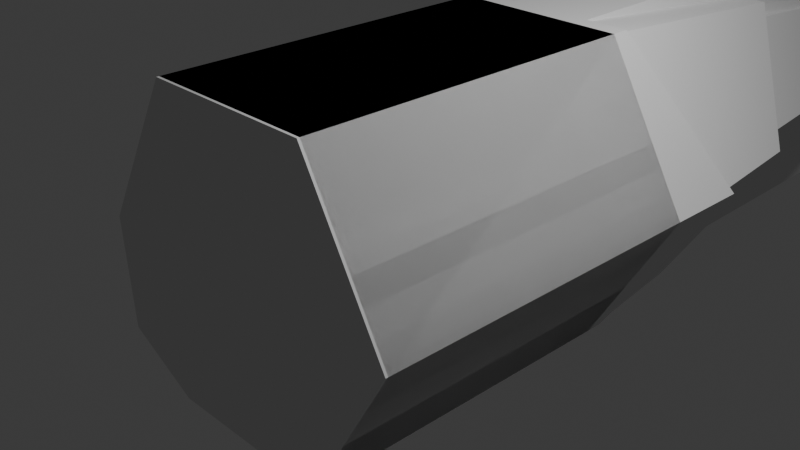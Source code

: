 # Source: axum-light-craft.blend  (saved by Blender 5.1.29; exported with 4.5.12 LTS)
import bpy
from mathutils import Matrix  # noqa: F401  (used for matrix-valued properties, if any)

bpy.ops.wm.read_factory_settings(use_empty=True)
scene = bpy.context.scene
scene.name = 'Scene'

# ---- collections
col_collection = bpy.data.collections.new('Collection'); scene.collection.children.link(col_collection)

# ---- world
world_world = bpy.data.worlds.new('World'); scene.world = world_world
world_world.use_nodes = True; world_world.node_tree.nodes.clear()
_N = world_world.node_tree.nodes; _L = world_world.node_tree.links
n0 = _N.new('ShaderNodeOutputWorld'); n0.name = 'World Output'; n0.location = (200, 100)
n1 = _N.new('ShaderNodeBackground'); n1.name = 'Background'; n1.location = (-200, 100)
n1.inputs[0].default_value = (0.05088, 0.05088, 0.05088, 1.0)
_L.new(n1.outputs[0], n0.inputs[0])
n0.is_active_output = True
world_world.color = (0.05088, 0.05088, 0.05088)
world_world.sun_shadow_jitter_overblur = 0.0

# ---- cameras
cam_camera = bpy.data.cameras.new('Camera')
cam_camera.clip_end = 100.0
cam_camera.ortho_scale = 7.314

# ---- lights
light_light = bpy.data.lights.new('Light', 'POINT')
light_light.energy = 1000.0
light_light.shadow_soft_size = 0.1

# ---- meshes
me_cylinder = bpy.data.meshes.new('Cylinder')
me_cylinder.from_pydata([(2.0, -2.029, -8.742e-08), (1.0, -2.029, -1.732), (-1.0, -2.029, -1.732), (-2.0, -2.029, 8.742e-08), (-1.0, -2.029, 1.732), (1.0, -2.029, 1.732), (-0.7303, 3.641, -1.339), (0.7303, 3.641, -1.339), (1.411, 4.407, -0.01234), (0.6514, 5.091, 1.172), (-1.411, 4.407, -0.01234), (-0.6514, 5.091, 1.172), (2.0, 2.0, -8.742e-08), (1.0, 2.0, -1.732), (-1.0, 2.0, -1.732), (-2.0, 2.0, 8.742e-08), (-1.0, 2.0, 1.732), (1.0, 2.0, 1.732), (0.8203, 5.235, 1.421), (-0.8203, 5.235, 1.421), (-1.732, 4.414, 4.586e-08), (0.9168, 3.497, -1.588), (-0.9168, 3.497, -1.588), (1.732, 4.414, -1.055e-07), (0.1127, 10.17, 0.2596), (0.1297, 9.822, -0.3354), (-0.2917, 10.0, -0.01872), (-0.1297, 9.822, -0.3354), (0.2917, 10.0, -0.01872), (-0.1127, 10.17, 0.2596), (0.362, 10.65, 0.6269), (0.7652, 10.29, -2.726e-07), (-0.362, 10.65, 0.6269), (-0.7652, 10.29, -2.033e-07), (-0.4057, 9.887, -0.7028), (0.4057, 9.887, -0.7028), (0.2373, 10.55, 0.4432), (0.5284, 10.29, -0.009363), (-0.2373, 10.55, 0.4432), (-0.5284, 10.29, -0.009363), (-0.2677, 9.993, -0.5191), (0.2677, 9.993, -0.5191), (-0.7115, 4.002, -1.303), (-0.7069, 4.091, -1.294), (1.374, 4.747, -0.01163), (1.365, 4.831, -0.01145), (-1.374, 4.747, -0.01163), (-1.365, 4.831, -0.01145), (0.6347, 5.413, 1.141), (0.6305, 5.492, 1.133), (-0.6347, 5.413, 1.141), (-0.6305, 5.492, 1.133), (0.7115, 4.002, -1.303), (0.7069, 4.091, -1.294), (0.6825, 5.117, 1.218), (-0.6825, 5.117, 1.218), (-1.47, 4.408, -0.01007), (-0.7646, 3.615, -1.385), (0.7646, 3.615, -1.385), (1.47, 4.408, -0.01007), (0.0, -3.029, -3.974e-08)], [], [(12, 0, 1, 13), (13, 1, 2, 14), (14, 2, 3, 15), (15, 3, 4, 16), (2, 1, 60), (16, 4, 5, 17), (17, 5, 0, 12), (16, 17, 18, 19), (12, 13, 21, 23), (14, 15, 20, 22), (17, 12, 23, 18), (15, 16, 19, 20), (13, 14, 22, 21), (45, 31, 30, 49), (43, 34, 35, 53), (28, 25, 27, 26, 29, 24), (51, 49, 30, 32), (46, 10, 11, 50), (44, 8, 7, 52), (42, 6, 10, 46), (54, 55, 19, 18), (55, 56, 20, 19), (57, 58, 21, 22), (58, 59, 23, 21), (56, 57, 22, 20), (59, 54, 18, 23), (37, 36, 30, 31), (38, 39, 33, 32), (36, 38, 32, 30), (39, 40, 34, 33), (40, 41, 35, 34), (41, 37, 31, 35), (28, 24, 36, 37), (29, 26, 39, 38), (24, 29, 38, 36), (26, 27, 40, 39), (27, 25, 41, 40), (25, 28, 37, 41), (34, 43, 47, 33), (43, 42, 46, 47), (31, 45, 53, 35), (45, 44, 52, 53), (33, 47, 51, 32), (47, 46, 50, 51), (11, 9, 48, 50), (50, 48, 49, 51), (6, 42, 52, 7), (42, 43, 53, 52), (8, 44, 48, 9), (44, 45, 49, 48), (8, 9, 54, 59), (10, 6, 57, 56), (7, 8, 59, 58), (6, 7, 58, 57), (11, 10, 56, 55), (9, 11, 55, 54), (5, 4, 60), (1, 0, 60), (3, 2, 60), (0, 5, 60), (4, 3, 60)])
_uv = me_cylinder.uv_layers.new(name='UVMap')
_uv.uv.foreach_set('vector', [1.0, 0.5, 1.0, 1.0, 0.8333, 1.0, 0.8333, 0.5, 0.8333, 0.5, 0.8333, 1.0, 0.6667, 1.0, 0.6667, 0.5, 0.6667, 0.5, 0.6667, 1.0, 0.5, 1.0, 0.5, 0.5, 0.5, 0.5, 0.5, 1.0, 0.3333, 1.0, 0.3333, 0.5, 0.6667, 1.0, 0.8333, 1.0, 0.6667, 1.0, 0.3333, 0.5, 0.3333, 1.0, 0.1667, 1.0, 0.1667, 0.5, 0.1667, 0.5, 0.1667, 1.0, -8.941e-08, 1.0, -8.941e-08, 0.5, 0.3333, 0.5, 0.1667, 0.5, 0.1667, 0.5, 0.3333, 0.5, 1.0, 0.5, 0.8333, 0.5, 0.8333, 0.5, 1.0, 0.5, 0.6667, 0.5, 0.5, 0.5, 0.5, 0.5, 0.6667, 0.5, 0.1667, 0.5, -8.941e-08, 0.5, -8.941e-08, 0.5, 0.1667, 0.5, 0.5, 0.5, 0.3333, 0.5, 0.3333, 0.5, 0.5, 0.5, 0.8333, 0.5, 0.6667, 0.5, 0.6667, 0.5, 0.8333, 0.5, 0.0, 0.0, 0.0, 0.0, 0.0, 0.0, 0.0, 0.0, 0.0, 0.0, 0.0, 0.0, 0.0, 0.0, 0.0, 0.0, 0.0, 0.0, 0.0, 0.0, 0.0, 0.0, 0.0, 0.0, 0.0, 0.0, 0.0, 0.0, 0.3119, 0.464, 0.1803, 0.464, 0.0, 0.0, 0.0, 0.0, 0.4614, 0.4711, 0.4897, 0.5, 0.3361, 0.5, 0.3167, 0.4711, 0.0, 0.0, 0.0, 0.0, 0.0, 0.0, 0.0, 0.0, 0.6071, 0.4711, 0.6443, 0.5, 0.4897, 0.5, 0.4614, 0.4711, 0.1892, 0.5, 0.3356, 0.5, 0.3333, 0.5, 0.1667, 0.5, 0.3356, 0.5, 0.4916, 0.5, 0.5, 0.5, 0.3333, 0.5, 0.6484, 0.5, 0.7436, 0.5, 0.8333, 0.5, 0.6667, 0.5, 0.7436, 0.5, 0.09236, 0.5, -8.941e-08, 0.5, 0.8333, 0.5, 0.4916, 0.5, 0.6484, 0.5, 0.6667, 0.5, 0.5, 0.5, 0.09236, 0.5, 0.1892, 0.5, 0.1667, 0.5, -8.941e-08, 0.5, 0.0, 0.0, 0.0, 0.0, 0.0, 0.0, 0.0, 0.0, 0.0, 0.0, 0.0, 0.0, 0.0, 0.0, 0.0, 0.0, 0.0, 0.0, 0.0, 0.0, 0.0, 0.0, 0.0, 0.0, 0.0, 0.0, 0.0, 0.0, 0.0, 0.0, 0.0, 0.0, 0.0, 0.0, 0.0, 0.0, 0.0, 0.0, 0.0, 0.0, 0.0, 0.0, 0.0, 0.0, 0.0, 0.0, 0.0, 0.0, 0.0, 0.0, 0.0, 0.0, 0.0, 0.0, 0.0, 0.0, 0.0, 0.0, 0.0, 0.0, 0.0, 0.0, 0.0, 0.0, 0.0, 0.0, 0.0, 0.0, 0.0, 0.0, 0.0, 0.0, 0.0, 0.0, 0.0, 0.0, 0.0, 0.0, 0.0, 0.0, 0.0, 0.0, 0.0, 0.0, 0.0, 0.0, 0.0, 0.0, 0.0, 0.0, 0.0, 0.0, 0.0, 0.0, 0.0, 0.0, 0.0, 0.0, 0.5979, 0.464, 0.4544, 0.464, 0.0, 0.0, 0.5979, 0.464, 0.6071, 0.4711, 0.4614, 0.4711, 0.4544, 0.464, 0.0, 0.0, 0.0, 0.0, 0.0, 0.0, 0.0, 0.0, 0.0, 0.0, 0.0, 0.0, 0.0, 0.0, 0.0, 0.0, 0.0, 0.0, 0.4544, 0.464, 0.3119, 0.464, 0.0, 0.0, 0.4544, 0.464, 0.4614, 0.4711, 0.3167, 0.4711, 0.3119, 0.464, 0.3361, 0.5, 0.1943, 0.5, 0.1831, 0.4711, 0.3167, 0.4711, 0.3167, 0.4711, 0.1831, 0.4711, 0.1803, 0.464, 0.3119, 0.464, 0.0, 0.0, 0.0, 0.0, 0.0, 0.0, 0.0, 0.0, 0.0, 0.0, 0.0, 0.0, 0.0, 0.0, 0.0, 0.0, 0.0, 0.0, 0.0, 0.0, 0.0, 0.0, 0.0, 0.0, 0.0, 0.0, 0.0, 0.0, 0.0, 0.0, 0.0, 0.0, 0.1132, 0.5, 0.1943, 0.5, 0.1892, 0.5, 0.09236, 0.5, 0.4897, 0.5, 0.6443, 0.5, 0.6484, 0.5, 0.4916, 0.5, 0.7234, 0.5, 0.1132, 0.5, 0.09236, 0.5, 0.7436, 0.5, 0.6443, 0.5, 0.7234, 0.5, 0.7436, 0.5, 0.6484, 0.5, 0.3361, 0.5, 0.4897, 0.5, 0.4916, 0.5, 0.3356, 0.5, 0.1943, 0.5, 0.3361, 0.5, 0.3356, 0.5, 0.1892, 0.5, 0.1667, 1.0, 0.3333, 1.0, 0.1667, 1.0, 0.8333, 1.0, 1.0, 1.0, 0.8333, 1.0, 0.5, 1.0, 0.6667, 1.0, 0.5, 1.0, -8.941e-08, 1.0, 0.1667, 1.0, -8.941e-08, 1.0, 0.3333, 1.0, 0.5, 1.0, 0.3333, 1.0])
me_cylinder.update()
me_cylinder_001 = bpy.data.meshes.new('Cylinder.001')
me_cylinder_001.from_pydata([(2.0, 2.0, -8.742e-08), (2.0, -2.0, -8.742e-08), (1.0, 2.0, -1.732), (1.0, -2.0, -1.732), (-1.0, 2.0, -1.732), (-1.0, -2.0, -1.732), (-2.0, 2.0, 8.742e-08), (-2.0, -2.0, 8.742e-08), (-1.0, 2.0, 1.732), (-1.0, -2.0, 1.732), (1.0, 2.0, 1.732), (1.0, -2.0, 1.732), (0.0, -3.0, -3.974e-08), (1.863, 3.03, -8.05e-08), (0.8068, 1.217, -0.9069), (-0.8068, 1.217, -0.9069), (-1.863, 3.03, 7.589e-08), (-0.8068, 1.217, 0.9069), (0.8068, 1.217, 0.9069), (0.5, 2.2, 1.732), (-0.5, 2.2, 1.732), (-0.5, 2.2, -1.732), (0.5, 2.2, -1.732), (7.931e-09, 11.35, 1.527), (-7.451e-09, 11.35, -1.527), (-0.9688, 1.217, -0.1083), (0.9688, 1.217, -0.1083), (-0.1277, 13.59, -0.2446), (0.1277, 13.59, -0.2446), (0.9688, 1.217, 0.108), (-0.9688, 1.217, 0.108), (0.1277, 13.59, 0.2443), (-0.1277, 13.59, 0.2443), (-0.3273, 11.07, 1.732), (0.3273, 11.07, 1.732), (-0.4892, 13.91, 0.108), (0.3273, 11.07, -1.732), (-0.3273, 11.07, -1.732), (0.4892, 13.91, -0.1083), (-0.4892, 13.91, -0.1083), (0.4892, 13.91, 0.108), (-0.1963, 11.22, 1.706), (0.1963, 11.22, 1.706), (-0.3446, 13.82, 0.2181), (0.1963, 11.22, -1.706), (-0.1963, 11.22, -1.706), (0.3446, 13.82, -0.2184), (-0.3446, 13.82, -0.2184), (0.3446, 13.82, 0.2181), (-0.0661, 11.33, 1.638), (0.0661, 11.33, 1.638), (-0.2009, 13.7, 0.286), (0.0661, 11.33, -1.638), (-0.0661, 11.33, -1.638), (0.2009, 13.7, -0.2863), (-0.2009, 13.7, -0.2863), (0.2009, 13.7, 0.286), (2.0, 3.0, -8.742e-08), (1.0, 2.2, -1.732), (-1.0, 2.2, -1.732), (-2.0, 3.0, 8.742e-08), (-1.0, 2.2, 1.732), (1.0, 2.2, 1.732), (1.657, 1.217, -7.356e-08), (0.923, 2.253, -1.617), (-0.923, 2.253, -1.617), (-1.657, 1.217, 6.548e-08), (-0.923, 2.253, 1.617), (0.923, 2.253, 1.617), (-0.966, 2.269, 0.108), (0.966, 2.269, 0.108), (-0.4987, 2.269, 1.732), (0.4987, 2.269, 1.732), (-0.4987, 2.269, -1.732), (0.9659, 2.269, -0.1083), (-0.9659, 2.269, -0.1083), (0.4987, 2.269, -1.732)], [], [(0, 1, 3, 2), (2, 3, 5, 4), (4, 5, 7, 6), (6, 7, 9, 8), (1, 11, 12), (8, 9, 11, 10), (10, 11, 1, 0), (9, 7, 12), (5, 3, 12), (11, 9, 12), (3, 1, 12), (7, 5, 12), (2, 4, 59, 58), (8, 10, 62, 61), (0, 2, 58, 57), (4, 6, 60, 59), (10, 0, 57, 62), (6, 8, 61, 60), (26, 25, 21, 22), (22, 21, 73, 76), (30, 20, 71, 69), (39, 35, 40, 38), (26, 22, 76, 74), (20, 19, 72, 71), (24, 27, 28), (21, 25, 75, 73), (29, 30, 25, 26), (19, 20, 30, 29), (23, 31, 32), (19, 29, 70, 72), (29, 26, 74, 70), (25, 30, 69, 75), (42, 41, 33, 34), (41, 43, 35, 33), (45, 44, 36, 37), (44, 46, 38, 36), (47, 45, 37, 39), (46, 47, 39, 38), (48, 42, 34, 40), (43, 48, 40, 35), (50, 49, 41, 42), (49, 51, 43, 41), (53, 52, 44, 45), (52, 54, 46, 44), (55, 53, 45, 47), (54, 55, 47, 46), (56, 50, 42, 48), (51, 56, 48, 43), (23, 49, 50), (23, 32, 51, 49), (24, 52, 53), (24, 28, 54, 52), (27, 24, 53, 55), (28, 27, 55, 54), (31, 23, 50, 56), (32, 31, 56, 51), (66, 17, 18, 63), (63, 14, 15, 66), (64, 13, 57, 58), (65, 64, 58, 59), (16, 65, 59, 60), (67, 16, 60, 61), (68, 67, 61, 62), (13, 68, 62, 57), (14, 63, 13, 64), (15, 14, 64, 65), (66, 15, 65, 16), (17, 66, 16, 67), (18, 17, 67, 68), (63, 18, 68, 13), (75, 69, 35, 39), (74, 76, 36, 38), (71, 72, 34, 33), (76, 73, 37, 36), (72, 70, 40, 34), (69, 71, 33, 35), (73, 75, 39, 37), (70, 74, 38, 40)])
_uv = me_cylinder_001.uv_layers.new(name='UVMap')
_uv.uv.foreach_set('vector', [1.0, 0.5, 1.0, 1.0, 0.8333, 1.0, 0.8333, 0.5, 0.8333, 0.5, 0.8333, 1.0, 0.6667, 1.0, 0.6667, 0.5, 0.6667, 0.5, 0.6667, 1.0, 0.5, 1.0, 0.5, 0.5, 0.5, 0.5, 0.5, 1.0, 0.3333, 1.0, 0.3333, 0.5, -8.941e-08, 1.0, 0.1667, 1.0, -8.941e-08, 1.0, 0.3333, 0.5, 0.3333, 1.0, 0.1667, 1.0, 0.1667, 0.5, 0.1667, 0.5, 0.1667, 1.0, -8.941e-08, 1.0, -8.941e-08, 0.5, 0.3333, 1.0, 0.5, 1.0, 0.3333, 1.0, 0.6667, 1.0, 0.8333, 1.0, 0.6667, 1.0, 0.1667, 1.0, 0.3333, 1.0, 0.1667, 1.0, 0.8333, 1.0, 1.0, 1.0, 0.8333, 1.0, 0.5, 1.0, 0.6667, 1.0, 0.5, 1.0, 0.8333, 0.5, 0.6667, 0.5, 0.6667, 0.5, 0.8333, 0.5, 0.3333, 0.5, 0.1667, 0.5, 0.1667, 0.5, 0.3333, 0.5, 1.0, 0.5, 0.8333, 0.5, 0.8333, 0.5, 1.0, 0.5, 0.6667, 0.5, 0.5, 0.5, 0.5, 0.5, 0.6667, 0.5, 0.1667, 0.5, -8.941e-08, 0.5, -8.941e-08, 0.5, 0.1667, 0.5, 0.5, 0.5, 0.3333, 0.5, 0.3333, 0.5, 0.5, 0.5, 0.0, 0.0, 0.0, 0.0, 0.0, 0.0, 0.0, 0.0, 0.0, 0.0, 0.0, 0.0, 0.0, 0.0, 0.0, 0.0, 0.0, 0.0, 0.0, 0.0, 0.0, 0.0, 0.0, 0.0, 0.0, 0.0, 0.0, 0.0, 0.0, 0.0, 0.0, 0.0, 0.0, 0.0, 0.0, 0.0, 0.0, 0.0, 0.0, 0.0, 0.0, 0.0, 0.0, 0.0, 0.0, 0.0, 0.0, 0.0, 0.0, 0.0, 0.0, 0.0, 0.0, 0.0, 0.0, 0.0, 0.0, 0.0, 0.0, 0.0, 0.0, 0.0, 0.0, 0.0, 0.0, 0.0, 0.0, 0.0, 0.0, 0.0, 0.0, 0.0, 0.0, 0.0, 0.0, 0.0, 0.0, 0.0, 0.0, 0.0, 0.0, 0.0, 0.0, 0.0, 0.0, 0.0, 0.0, 0.0, 0.0, 0.0, 0.0, 0.0, 0.0, 0.0, 0.0, 0.0, 0.0, 0.0, 0.0, 0.0, 0.0, 0.0, 0.0, 0.0, 0.0, 0.0, 0.0, 0.0, 0.0, 0.0, 0.0, 0.0, 0.0, 0.0, 0.0, 0.0, 0.0, 0.0, 0.0, 0.0, 0.0, 0.0, 0.0, 0.0, 0.0, 0.0, 0.0, 0.0, 0.0, 0.0, 0.0, 0.0, 0.0, 0.0, 0.0, 0.0, 0.0, 0.0, 0.0, 0.0, 0.0, 0.0, 0.0, 0.0, 0.0, 0.0, 0.0, 0.0, 0.0, 0.0, 0.0, 0.0, 0.0, 0.0, 0.0, 0.0, 0.0, 0.0, 0.0, 0.0, 0.0, 0.0, 0.0, 0.0, 0.0, 0.0, 0.0, 0.0, 0.0, 0.0, 0.0, 0.0, 0.0, 0.0, 0.0, 0.0, 0.0, 0.0, 0.0, 0.0, 0.0, 0.0, 0.0, 0.0, 0.0, 0.0, 0.0, 0.0, 0.0, 0.0, 0.0, 0.0, 0.0, 0.0, 0.0, 0.0, 0.0, 0.0, 0.0, 0.0, 0.0, 0.0, 0.0, 0.0, 0.0, 0.0, 0.0, 0.0, 0.0, 0.0, 0.0, 0.0, 0.0, 0.0, 0.0, 0.0, 0.0, 0.0, 0.0, 0.0, 0.0, 0.0, 0.0, 0.0, 0.0, 0.0, 0.0, 0.0, 0.0, 0.0, 0.0, 0.0, 0.0, 0.0, 0.0, 0.0, 0.0, 0.0, 0.0, 0.0, 0.0, 0.0, 0.0, 0.0, 0.0, 0.0, 0.0, 0.0, 0.0, 0.0, 0.0, 0.0, 0.0, 0.0, 0.0, 0.0, 0.0, 0.0, 0.0, 0.0, 0.0, 0.0, 0.0, 0.0, 0.0, 0.0, 0.0, 0.0, 0.0, 0.0, 0.0, 0.0, 0.0, 0.0, 0.0, 0.0, 0.0, 0.0, 0.0, 0.0, 0.0, 0.0, 0.0, 0.0, 0.0, 0.0, 0.0, 0.0, 0.0, 0.0, 0.0, 0.0, 0.0, 0.0, 0.0, 0.0, 0.4575, 0.5, 0.3238, 0.5, 0.1762, 0.5, 0.04251, 0.5, 0.04251, 0.5, 0.7013, 0.5, 0.6321, 0.5, 0.4575, 0.5, 0.7786, 0.5, 0.01696, 0.5, -8.941e-08, 0.5, 0.8333, 0.5, 0.6547, 0.5, 0.7786, 0.5, 0.8333, 0.5, 0.6667, 0.5, 0.483, 0.5, 0.6547, 0.5, 0.6667, 0.5, 0.5, 0.5, 0.3299, 0.5, 0.483, 0.5, 0.5, 0.5, 0.3333, 0.5, 0.1701, 0.5, 0.3299, 0.5, 0.3333, 0.5, 0.1667, 0.5, 0.01696, 0.5, 0.1701, 0.5, 0.1667, 0.5, -8.941e-08, 0.5, 0.7013, 0.5, 0.04251, 0.5, 0.01696, 0.5, 0.7786, 0.5, 0.6321, 0.5, 0.7013, 0.5, 0.7786, 0.5, 0.6547, 0.5, 0.4575, 0.5, 0.6321, 0.5, 0.6547, 0.5, 0.483, 0.5, 0.3238, 0.5, 0.4575, 0.5, 0.483, 0.5, 0.3299, 0.5, 0.1762, 0.5, 0.3238, 0.5, 0.3299, 0.5, 0.1701, 0.5, 0.04251, 0.5, 0.1762, 0.5, 0.1701, 0.5, 0.01696, 0.5, 0.0, 0.0, 0.0, 0.0, 0.0, 0.0, 0.0, 0.0, 0.0, 0.0, 0.0, 0.0, 0.0, 0.0, 0.0, 0.0, 0.0, 0.0, 0.0, 0.0, 0.0, 0.0, 0.0, 0.0, 0.0, 0.0, 0.0, 0.0, 0.0, 0.0, 0.0, 0.0, 0.0, 0.0, 0.0, 0.0, 0.0, 0.0, 0.0, 0.0, 0.0, 0.0, 0.0, 0.0, 0.0, 0.0, 0.0, 0.0, 0.0, 0.0, 0.0, 0.0, 0.0, 0.0, 0.0, 0.0, 0.0, 0.0, 0.0, 0.0, 0.0, 0.0, 0.0, 0.0])
me_cylinder_001.update()
me_cylinder_002 = bpy.data.meshes.new('Cylinder.002')
me_cylinder_002.from_pydata([(2.0, 2.0, -8.742e-08), (2.0, -2.0, -8.742e-08), (1.0, 2.0, -1.732), (1.0, -2.0, -1.732), (-1.0, 2.0, -1.732), (-1.0, -2.0, -1.732), (-2.0, 2.0, 8.742e-08), (-2.0, -2.0, 8.742e-08), (-1.0, 2.0, 1.732), (-1.0, -2.0, 1.732), (1.0, 2.0, 1.732), (1.0, -2.0, 1.732), (0.0, -3.0, -3.974e-08)], [], [(0, 1, 3, 2), (2, 3, 5, 4), (4, 5, 7, 6), (6, 7, 9, 8), (5, 3, 12), (8, 9, 11, 10), (10, 11, 1, 0), (0, 2, 4, 6, 8, 10), (11, 9, 12), (3, 1, 12), (7, 5, 12), (1, 11, 12), (9, 7, 12)])
_uv = me_cylinder_002.uv_layers.new(name='UVMap')
_uv.uv.foreach_set('vector', [1.0, 0.5, 1.0, 1.0, 0.8333, 1.0, 0.8333, 0.5, 0.8333, 0.5, 0.8333, 1.0, 0.6667, 1.0, 0.6667, 0.5, 0.6667, 0.5, 0.6667, 1.0, 0.5, 1.0, 0.5, 0.5, 0.5, 0.5, 0.5, 1.0, 0.3333, 1.0, 0.3333, 0.5, 0.6667, 1.0, 0.8333, 1.0, 0.6667, 1.0, 0.3333, 0.5, 0.3333, 1.0, 0.1667, 1.0, 0.1667, 0.5, 0.1667, 0.5, 0.1667, 1.0, -8.941e-08, 1.0, -8.941e-08, 0.5, 0.75, 0.49, 0.9578, 0.37, 0.9578, 0.13, 0.75, 0.01, 0.5422, 0.13, 0.5422, 0.37, 0.1667, 1.0, 0.3333, 1.0, 0.1667, 1.0, 0.8333, 1.0, 1.0, 1.0, 0.8333, 1.0, 0.5, 1.0, 0.6667, 1.0, 0.5, 1.0, -8.941e-08, 1.0, 0.1667, 1.0, -8.941e-08, 1.0, 0.3333, 1.0, 0.5, 1.0, 0.3333, 1.0])
me_cylinder_002.update()

# ---- objects
ob_light = bpy.data.objects.new('Light', light_light)
ob_camera = bpy.data.objects.new('Camera', cam_camera)
ob_core_1_r1 = bpy.data.objects.new('core_1-r1', me_cylinder)
ob_core_2_knife = bpy.data.objects.new('core_2-knife', me_cylinder_001)
ob_core_3 = bpy.data.objects.new('core_3', me_cylinder_002)

# ---- transforms, parenting, visibility, modifiers, constraints
ob_light.location = (4.076, 1.005, 5.904)
ob_light.rotation_euler = (0.6503, 0.05522, 1.866)
ob_light.lock_rotations_4d = False
ob_light.empty_display_type = 'ARROWS'
ob_light.color = (0.0, 0.0, 0.0, 0.0)
ob_light.lineart.crease_threshold = 0.0
ob_camera.location = (7.359, -6.926, 4.958)
ob_camera.rotation_euler = (1.109, 0.0, 0.8149)
ob_camera.lock_rotations_4d = False
ob_camera.empty_display_type = 'ARROWS'
ob_camera.color = (0.0, 0.0, 0.0, 0.0)
ob_camera.display_type = 'WIRE'
ob_camera.lineart.crease_threshold = 0.0
ob_core_1_r1.location = (0.0, 0.0, 0.0)
ob_core_2_knife.location = (0.0, 0.0, 0.0)
ob_core_3.location = (0.0, 0.0, 0.0)

# ---- collection membership
col_collection.objects.link(ob_light)
col_collection.objects.link(ob_camera)
col_collection.objects.link(ob_core_1_r1)
col_collection.objects.link(ob_core_2_knife)
col_collection.objects.link(ob_core_3)

# ---- scene / render settings (as saved in the file)
scene.camera = ob_camera
scene.frame_start = 1; scene.frame_end = 250; scene.frame_set(0)
scene.render.engine = 'BLENDER_EEVEE_NEXT'
scene.render.bake_bias = 0.0
scene.render.bake_samples = 0
scene.cycles.sampling_pattern = 'TABULATED_SOBOL'
scene.eevee.use_volume_custom_range = False
bpy.context.view_layer.update()
